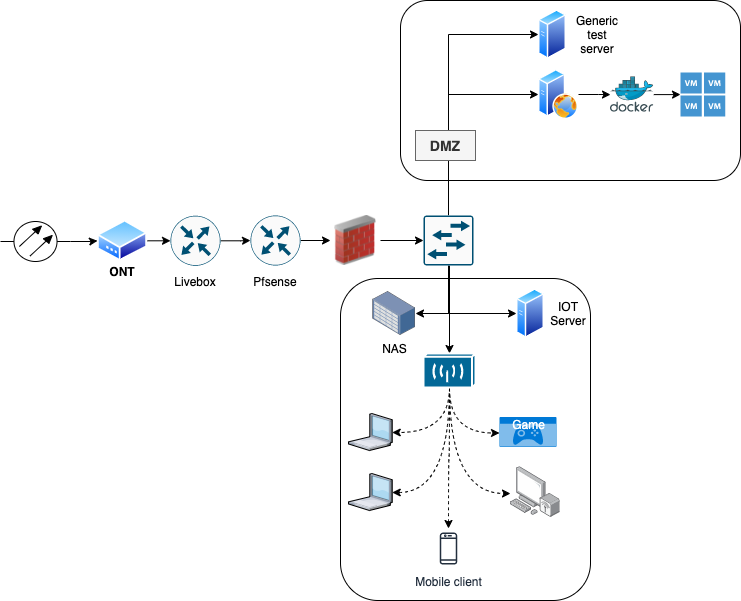

The diagram above was exported from draw.io. Its source (the exported page's mxGraphModel, read from the mxfile embedded in the PNG):
<mxGraphModel dx="1014" dy="822" grid="1" gridSize="10" guides="1" tooltips="1" connect="1" arrows="1" fold="1" page="1" pageScale="1" pageWidth="827" pageHeight="1169" math="0" shadow="0">
  <root>
    <mxCell id="0" />
    <mxCell id="1" parent="0" />
    <mxCell id="3PuWLcpbc2DDKqgJa8TX-6" style="edgeStyle=orthogonalEdgeStyle;rounded=0;orthogonalLoop=1;jettySize=auto;html=1;" parent="1" source="CC999sWOnqio7TIKcSSF-1" target="CC999sWOnqio7TIKcSSF-2" edge="1">
      <mxGeometry relative="1" as="geometry" />
    </mxCell>
    <mxCell id="CC999sWOnqio7TIKcSSF-1" value="" style="verticalLabelPosition=bottom;shadow=0;dashed=0;align=center;html=1;verticalAlign=top;shape=mxgraph.electrical.transmission.optical_fiber;" parent="1" vertex="1">
      <mxGeometry y="261" width="70" height="40" as="geometry" />
    </mxCell>
    <mxCell id="3PuWLcpbc2DDKqgJa8TX-7" style="edgeStyle=orthogonalEdgeStyle;rounded=0;orthogonalLoop=1;jettySize=auto;html=1;" parent="1" source="CC999sWOnqio7TIKcSSF-2" target="3PuWLcpbc2DDKqgJa8TX-4" edge="1">
      <mxGeometry relative="1" as="geometry" />
    </mxCell>
    <mxCell id="CC999sWOnqio7TIKcSSF-2" value="" style="aspect=fixed;perimeter=ellipsePerimeter;html=1;align=center;shadow=0;dashed=0;spacingTop=3;image;image=img/lib/active_directory/modem.svg;" parent="1" vertex="1">
      <mxGeometry x="97" y="259.5" width="50" height="41.5" as="geometry" />
    </mxCell>
    <mxCell id="CC999sWOnqio7TIKcSSF-3" value="&lt;b&gt;ONT&lt;/b&gt;" style="text;html=1;strokeColor=none;fillColor=default;align=center;verticalAlign=middle;whiteSpace=wrap;rounded=0;" parent="1" vertex="1">
      <mxGeometry x="102" y="301" width="40" height="20" as="geometry" />
    </mxCell>
    <mxCell id="CC999sWOnqio7TIKcSSF-17" style="edgeStyle=orthogonalEdgeStyle;rounded=0;orthogonalLoop=1;jettySize=auto;html=1;" parent="1" source="CC999sWOnqio7TIKcSSF-6" target="CC999sWOnqio7TIKcSSF-12" edge="1">
      <mxGeometry relative="1" as="geometry" />
    </mxCell>
    <mxCell id="CC999sWOnqio7TIKcSSF-6" value="" style="sketch=0;points=[[0.5,0,0],[1,0.5,0],[0.5,1,0],[0,0.5,0],[0.145,0.145,0],[0.8555,0.145,0],[0.855,0.8555,0],[0.145,0.855,0]];verticalLabelPosition=bottom;html=1;verticalAlign=top;aspect=fixed;align=center;pointerEvents=1;shape=mxgraph.cisco19.rect;prIcon=router;fillColor=#FAFAFA;strokeColor=#005073;" parent="1" vertex="1">
      <mxGeometry x="250" y="255" width="50" height="50" as="geometry" />
    </mxCell>
    <mxCell id="CC999sWOnqio7TIKcSSF-39" style="edgeStyle=orthogonalEdgeStyle;rounded=0;orthogonalLoop=1;jettySize=auto;html=1;entryX=0;entryY=0.5;entryDx=0;entryDy=0;exitX=0.5;exitY=1;exitDx=0;exitDy=0;exitPerimeter=0;" parent="1" source="CC999sWOnqio7TIKcSSF-8" target="CC999sWOnqio7TIKcSSF-46" edge="1">
      <mxGeometry relative="1" as="geometry">
        <mxPoint x="535.2" y="303" as="targetPoint" />
        <mxPoint x="448" y="328" as="sourcePoint" />
        <Array as="points">
          <mxPoint x="448" y="353" />
        </Array>
      </mxGeometry>
    </mxCell>
    <mxCell id="CC999sWOnqio7TIKcSSF-41" style="edgeStyle=orthogonalEdgeStyle;rounded=0;orthogonalLoop=1;jettySize=auto;html=1;exitX=0.5;exitY=1;exitDx=0;exitDy=0;exitPerimeter=0;" parent="1" source="CC999sWOnqio7TIKcSSF-8" target="CC999sWOnqio7TIKcSSF-40" edge="1">
      <mxGeometry relative="1" as="geometry">
        <Array as="points">
          <mxPoint x="449" y="305" />
        </Array>
        <mxPoint x="448" y="328" as="sourcePoint" />
      </mxGeometry>
    </mxCell>
    <mxCell id="CC999sWOnqio7TIKcSSF-44" style="edgeStyle=orthogonalEdgeStyle;rounded=0;orthogonalLoop=1;jettySize=auto;html=1;entryX=0;entryY=0.5;entryDx=0;entryDy=0;" parent="1" target="CC999sWOnqio7TIKcSSF-19" edge="1">
      <mxGeometry relative="1" as="geometry">
        <Array as="points">
          <mxPoint x="448" y="134" />
        </Array>
        <mxPoint x="448" y="244" as="sourcePoint" />
      </mxGeometry>
    </mxCell>
    <mxCell id="CC999sWOnqio7TIKcSSF-45" style="edgeStyle=orthogonalEdgeStyle;rounded=0;orthogonalLoop=1;jettySize=auto;html=1;entryX=0;entryY=0.5;entryDx=0;entryDy=0;exitX=0.5;exitY=0;exitDx=0;exitDy=0;exitPerimeter=0;" parent="1" source="CC999sWOnqio7TIKcSSF-8" target="CC999sWOnqio7TIKcSSF-21" edge="1">
      <mxGeometry relative="1" as="geometry">
        <Array as="points">
          <mxPoint x="448" y="74" />
        </Array>
        <mxPoint x="448" y="244" as="sourcePoint" />
      </mxGeometry>
    </mxCell>
    <mxCell id="O8oIi8t8adsOl4X7iu4O-2" style="edgeStyle=orthogonalEdgeStyle;rounded=0;orthogonalLoop=1;jettySize=auto;html=1;" parent="1" source="CC999sWOnqio7TIKcSSF-8" target="O8oIi8t8adsOl4X7iu4O-1" edge="1">
      <mxGeometry relative="1" as="geometry">
        <Array as="points">
          <mxPoint x="448" y="353" />
        </Array>
      </mxGeometry>
    </mxCell>
    <mxCell id="CC999sWOnqio7TIKcSSF-8" value="" style="sketch=0;points=[[0.015,0.015,0],[0.985,0.015,0],[0.985,0.985,0],[0.015,0.985,0],[0.25,0,0],[0.5,0,0],[0.75,0,0],[1,0.25,0],[1,0.5,0],[1,0.75,0],[0.75,1,0],[0.5,1,0],[0.25,1,0],[0,0.75,0],[0,0.5,0],[0,0.25,0]];verticalLabelPosition=bottom;html=1;verticalAlign=top;aspect=fixed;align=center;pointerEvents=1;shape=mxgraph.cisco19.rect;prIcon=l2_switch;fillColor=#FAFAFA;strokeColor=#005073;" parent="1" vertex="1">
      <mxGeometry x="423" y="255" width="50" height="50" as="geometry" />
    </mxCell>
    <mxCell id="CC999sWOnqio7TIKcSSF-9" value="Pfsense" style="text;html=1;strokeColor=none;fillColor=default;align=center;verticalAlign=middle;whiteSpace=wrap;rounded=0;" parent="1" vertex="1">
      <mxGeometry x="255" y="310.75" width="40" height="20" as="geometry" />
    </mxCell>
    <mxCell id="CC999sWOnqio7TIKcSSF-42" style="edgeStyle=orthogonalEdgeStyle;rounded=0;orthogonalLoop=1;jettySize=auto;html=1;" parent="1" source="CC999sWOnqio7TIKcSSF-12" target="CC999sWOnqio7TIKcSSF-8" edge="1">
      <mxGeometry relative="1" as="geometry" />
    </mxCell>
    <mxCell id="CC999sWOnqio7TIKcSSF-12" value="" style="image;html=1;image=img/lib/clip_art/networking/Firewall_02_128x128.png" parent="1" vertex="1">
      <mxGeometry x="330" y="255" width="50" height="50" as="geometry" />
    </mxCell>
    <mxCell id="CC999sWOnqio7TIKcSSF-65" style="edgeStyle=orthogonalEdgeStyle;rounded=0;orthogonalLoop=1;jettySize=auto;html=1;" parent="1" source="CC999sWOnqio7TIKcSSF-19" target="CC999sWOnqio7TIKcSSF-64" edge="1">
      <mxGeometry relative="1" as="geometry" />
    </mxCell>
    <mxCell id="CC999sWOnqio7TIKcSSF-19" value="" style="aspect=fixed;perimeter=ellipsePerimeter;html=1;align=center;shadow=0;dashed=0;spacingTop=3;image;image=img/lib/active_directory/web_server.svg;" parent="1" vertex="1">
      <mxGeometry x="538" y="109" width="40" height="50" as="geometry" />
    </mxCell>
    <mxCell id="CC999sWOnqio7TIKcSSF-21" value="" style="aspect=fixed;perimeter=ellipsePerimeter;html=1;align=center;shadow=0;dashed=0;spacingTop=3;image;image=img/lib/active_directory/generic_server.svg;" parent="1" vertex="1">
      <mxGeometry x="538" y="49" width="28.000000000000004" height="50" as="geometry" />
    </mxCell>
    <mxCell id="CC999sWOnqio7TIKcSSF-23" value="&lt;b&gt;&lt;font style=&quot;font-size: 14px&quot;&gt;DMZ&lt;/font&gt;&lt;/b&gt;" style="text;html=1;strokeColor=#666666;fillColor=#f5f5f5;align=center;verticalAlign=middle;whiteSpace=wrap;rounded=0;fontColor=#333333;" parent="1" vertex="1">
      <mxGeometry x="415" y="170" width="60" height="30" as="geometry" />
    </mxCell>
    <mxCell id="CC999sWOnqio7TIKcSSF-55" style="edgeStyle=orthogonalEdgeStyle;orthogonalLoop=1;jettySize=auto;html=1;curved=1;dashed=1;" parent="1" source="CC999sWOnqio7TIKcSSF-40" target="CC999sWOnqio7TIKcSSF-47" edge="1">
      <mxGeometry relative="1" as="geometry">
        <Array as="points">
          <mxPoint x="449" y="472" />
        </Array>
      </mxGeometry>
    </mxCell>
    <mxCell id="CC999sWOnqio7TIKcSSF-57" style="edgeStyle=orthogonalEdgeStyle;orthogonalLoop=1;jettySize=auto;html=1;entryX=0;entryY=0.5;entryDx=0;entryDy=0;entryPerimeter=0;curved=1;dashed=1;" parent="1" edge="1">
      <mxGeometry relative="1" as="geometry">
        <mxPoint x="449" y="428" as="sourcePoint" />
        <mxPoint x="499" y="472.5" as="targetPoint" />
        <Array as="points">
          <mxPoint x="449" y="473" />
        </Array>
      </mxGeometry>
    </mxCell>
    <mxCell id="CC999sWOnqio7TIKcSSF-58" style="edgeStyle=orthogonalEdgeStyle;orthogonalLoop=1;jettySize=auto;html=1;curved=1;dashed=1;" parent="1" source="CC999sWOnqio7TIKcSSF-40" target="CC999sWOnqio7TIKcSSF-49" edge="1">
      <mxGeometry relative="1" as="geometry">
        <Array as="points">
          <mxPoint x="449" y="532" />
        </Array>
      </mxGeometry>
    </mxCell>
    <mxCell id="CC999sWOnqio7TIKcSSF-60" style="edgeStyle=orthogonalEdgeStyle;orthogonalLoop=1;jettySize=auto;html=1;entryX=0;entryY=0.53;entryDx=0;entryDy=0;entryPerimeter=0;curved=1;dashed=1;" parent="1" source="CC999sWOnqio7TIKcSSF-40" target="CC999sWOnqio7TIKcSSF-54" edge="1">
      <mxGeometry relative="1" as="geometry">
        <Array as="points">
          <mxPoint x="449" y="533" />
        </Array>
      </mxGeometry>
    </mxCell>
    <mxCell id="CC999sWOnqio7TIKcSSF-71" style="edgeStyle=orthogonalEdgeStyle;orthogonalLoop=1;jettySize=auto;html=1;curved=1;dashed=1;" parent="1" source="CC999sWOnqio7TIKcSSF-40" target="CC999sWOnqio7TIKcSSF-70" edge="1">
      <mxGeometry relative="1" as="geometry" />
    </mxCell>
    <mxCell id="CC999sWOnqio7TIKcSSF-40" value="" style="shape=mxgraph.cisco.wireless.wireless_transport;html=1;pointerEvents=1;dashed=0;fillColor=#036897;strokeColor=#ffffff;strokeWidth=2;verticalLabelPosition=bottom;verticalAlign=top;align=center;outlineConnect=0;" parent="1" vertex="1">
      <mxGeometry x="423" y="393" width="52" height="34" as="geometry" />
    </mxCell>
    <mxCell id="CC999sWOnqio7TIKcSSF-46" value="" style="aspect=fixed;perimeter=ellipsePerimeter;html=1;align=center;shadow=0;dashed=0;spacingTop=3;image;image=img/lib/active_directory/generic_server.svg;" parent="1" vertex="1">
      <mxGeometry x="516" y="328" width="28.000000000000004" height="50" as="geometry" />
    </mxCell>
    <mxCell id="CC999sWOnqio7TIKcSSF-47" value="" style="verticalLabelPosition=bottom;sketch=0;aspect=fixed;html=1;verticalAlign=top;strokeColor=none;align=center;outlineConnect=0;shape=mxgraph.citrix.laptop_1;fillColor=default;" parent="1" vertex="1">
      <mxGeometry x="348" y="453" width="43.73" height="37" as="geometry" />
    </mxCell>
    <mxCell id="CC999sWOnqio7TIKcSSF-49" value="" style="verticalLabelPosition=bottom;sketch=0;aspect=fixed;html=1;verticalAlign=top;strokeColor=none;align=center;outlineConnect=0;shape=mxgraph.citrix.laptop_1;fillColor=default;" parent="1" vertex="1">
      <mxGeometry x="348" y="513" width="43.73" height="37" as="geometry" />
    </mxCell>
    <mxCell id="CC999sWOnqio7TIKcSSF-52" value="Game" style="html=1;strokeColor=none;fillColor=#0079D6;labelPosition=center;verticalLabelPosition=middle;verticalAlign=top;align=center;fontSize=12;outlineConnect=0;spacingTop=-6;fontColor=#FFFFFF;sketch=0;shape=mxgraph.sitemap.game;" parent="1" vertex="1">
      <mxGeometry x="499" y="456.5" width="57" height="30" as="geometry" />
    </mxCell>
    <mxCell id="CC999sWOnqio7TIKcSSF-54" value="" style="points=[];aspect=fixed;html=1;align=center;shadow=0;dashed=0;image;image=img/lib/allied_telesis/computer_and_terminals/Personal_Computer_Wireless.svg;fillColor=default;" parent="1" vertex="1">
      <mxGeometry x="510" y="506.2" width="49.65" height="50.6" as="geometry" />
    </mxCell>
    <mxCell id="CC999sWOnqio7TIKcSSF-63" value="" style="shadow=0;dashed=0;html=1;strokeColor=none;fillColor=#4495D1;labelPosition=center;verticalLabelPosition=bottom;verticalAlign=top;align=center;outlineConnect=0;shape=mxgraph.veeam.2d.vapp;" parent="1" vertex="1">
      <mxGeometry x="680" y="112" width="44.8" height="44" as="geometry" />
    </mxCell>
    <mxCell id="CC999sWOnqio7TIKcSSF-66" style="edgeStyle=orthogonalEdgeStyle;rounded=0;orthogonalLoop=1;jettySize=auto;html=1;" parent="1" source="CC999sWOnqio7TIKcSSF-64" target="CC999sWOnqio7TIKcSSF-63" edge="1">
      <mxGeometry relative="1" as="geometry" />
    </mxCell>
    <mxCell id="CC999sWOnqio7TIKcSSF-64" value="" style="sketch=0;aspect=fixed;html=1;points=[];align=center;image;fontSize=12;image=img/lib/mscae/Docker.svg;fillColor=default;" parent="1" vertex="1">
      <mxGeometry x="610" y="116.25" width="43.29" height="35.5" as="geometry" />
    </mxCell>
    <mxCell id="CC999sWOnqio7TIKcSSF-67" value="IOT&lt;br&gt;Server" style="text;html=1;strokeColor=none;fillColor=default;align=center;verticalAlign=middle;whiteSpace=wrap;rounded=0;" parent="1" vertex="1">
      <mxGeometry x="548" y="343" width="40" height="20" as="geometry" />
    </mxCell>
    <mxCell id="CC999sWOnqio7TIKcSSF-70" value="Mobile client" style="sketch=0;outlineConnect=0;fontColor=#232F3E;gradientColor=none;strokeColor=#232F3E;fillColor=none;dashed=0;verticalLabelPosition=bottom;verticalAlign=top;align=center;html=1;fontSize=12;fontStyle=0;aspect=fixed;shape=mxgraph.aws4.resourceIcon;resIcon=mxgraph.aws4.mobile_client;" parent="1" vertex="1">
      <mxGeometry x="428" y="568" width="40" height="40" as="geometry" />
    </mxCell>
    <mxCell id="CC999sWOnqio7TIKcSSF-72" value="Generic test server" style="text;html=1;align=center;verticalAlign=middle;whiteSpace=wrap;rounded=0;fillColor=default;" parent="1" vertex="1">
      <mxGeometry x="570" y="49" width="54" height="50" as="geometry" />
    </mxCell>
    <mxCell id="uoPSw4EHljdUcTqWR1t4-1" value="" style="rounded=1;whiteSpace=wrap;html=1;fillColor=none;strokeColor=default;" parent="1" vertex="1">
      <mxGeometry x="340" y="318" width="250" height="322" as="geometry" />
    </mxCell>
    <mxCell id="uoPSw4EHljdUcTqWR1t4-2" value="" style="rounded=1;whiteSpace=wrap;html=1;strokeColor=default;fillColor=none;" parent="1" vertex="1">
      <mxGeometry x="400" y="40" width="340" height="180" as="geometry" />
    </mxCell>
    <mxCell id="3PuWLcpbc2DDKqgJa8TX-9" style="edgeStyle=orthogonalEdgeStyle;rounded=0;orthogonalLoop=1;jettySize=auto;html=1;entryX=0;entryY=0.5;entryDx=0;entryDy=0;entryPerimeter=0;" parent="1" source="3PuWLcpbc2DDKqgJa8TX-4" target="CC999sWOnqio7TIKcSSF-6" edge="1">
      <mxGeometry relative="1" as="geometry" />
    </mxCell>
    <mxCell id="3PuWLcpbc2DDKqgJa8TX-4" value="" style="sketch=0;points=[[0.5,0,0],[1,0.5,0],[0.5,1,0],[0,0.5,0],[0.145,0.145,0],[0.8555,0.145,0],[0.855,0.8555,0],[0.145,0.855,0]];verticalLabelPosition=bottom;html=1;verticalAlign=top;aspect=fixed;align=center;pointerEvents=1;shape=mxgraph.cisco19.rect;prIcon=router;fillColor=#FAFAFA;strokeColor=#005073;" parent="1" vertex="1">
      <mxGeometry x="170" y="255.25" width="50" height="50" as="geometry" />
    </mxCell>
    <mxCell id="3PuWLcpbc2DDKqgJa8TX-5" value="Livebox" style="text;html=1;strokeColor=none;fillColor=default;align=center;verticalAlign=middle;whiteSpace=wrap;rounded=0;" parent="1" vertex="1">
      <mxGeometry x="175" y="311" width="40" height="20" as="geometry" />
    </mxCell>
    <mxCell id="O8oIi8t8adsOl4X7iu4O-1" value="NAS" style="points=[];aspect=fixed;html=1;align=center;shadow=0;dashed=0;image;image=img/lib/allied_telesis/storage/Datacenter_Server_Storage_Unit_Large.svg;" parent="1" vertex="1">
      <mxGeometry x="372.33000000000004" y="331" width="42.67" height="44" as="geometry" />
    </mxCell>
  </root>
</mxGraphModel>